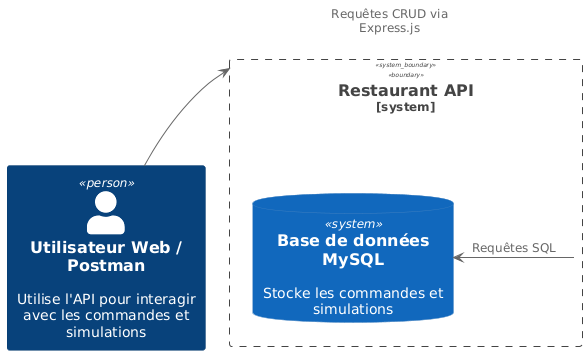

The diagram above was rendered by PlantUML. Its source (embedded in the PNG):
@startuml
!include <C4/C4_Context>

Person(web, "Utilisateur Web / Postman", "Utilise l'API pour interagir avec les commandes et simulations")
System_Boundary(api, "Restaurant API") {
    SystemDb(db, "Base de données MySQL", "Stocke les commandes et simulations")
}

web -> api : "Requêtes CRUD via Express.js"
api -> db : "Requêtes SQL"
@enduml